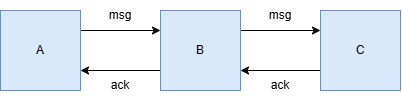

The diagram above was exported from draw.io. Its source (the exported page's mxGraphModel, read from the mxfile embedded in the PNG):
<mxGraphModel dx="645" dy="348" grid="1" gridSize="10" guides="1" tooltips="1" connect="1" arrows="1" fold="1" page="1" pageScale="1" pageWidth="827" pageHeight="1169" math="0" shadow="0">
  <root>
    <mxCell id="WIyWlLk6GJQsqaUBKTNV-0" />
    <mxCell id="WIyWlLk6GJQsqaUBKTNV-1" parent="WIyWlLk6GJQsqaUBKTNV-0" />
    <mxCell id="qhRGfx68QQBLWPT-oMKi-3" edge="1" parent="WIyWlLk6GJQsqaUBKTNV-1" source="qhRGfx68QQBLWPT-oMKi-0" style="edgeStyle=orthogonalEdgeStyle;rounded=0;orthogonalLoop=1;jettySize=auto;html=1;exitX=1;exitY=0.25;exitDx=0;exitDy=0;entryX=0;entryY=0.25;entryDx=0;entryDy=0;" target="qhRGfx68QQBLWPT-oMKi-1">
      <mxGeometry relative="1" as="geometry" />
    </mxCell>
    <mxCell id="qhRGfx68QQBLWPT-oMKi-0" parent="WIyWlLk6GJQsqaUBKTNV-1" style="whiteSpace=wrap;html=1;aspect=fixed;fillColor=#dae8fc;strokeColor=#6c8ebf;" value="A" vertex="1">
      <mxGeometry height="80" width="80" x="120" y="200" as="geometry" />
    </mxCell>
    <mxCell id="qhRGfx68QQBLWPT-oMKi-4" edge="1" parent="WIyWlLk6GJQsqaUBKTNV-1" source="qhRGfx68QQBLWPT-oMKi-1" style="edgeStyle=orthogonalEdgeStyle;rounded=0;orthogonalLoop=1;jettySize=auto;html=1;exitX=0;exitY=0.75;exitDx=0;exitDy=0;entryX=1;entryY=0.75;entryDx=0;entryDy=0;" target="qhRGfx68QQBLWPT-oMKi-0">
      <mxGeometry relative="1" as="geometry" />
    </mxCell>
    <mxCell id="qhRGfx68QQBLWPT-oMKi-5" edge="1" parent="WIyWlLk6GJQsqaUBKTNV-1" source="qhRGfx68QQBLWPT-oMKi-1" style="edgeStyle=orthogonalEdgeStyle;rounded=0;orthogonalLoop=1;jettySize=auto;html=1;exitX=1;exitY=0.25;exitDx=0;exitDy=0;entryX=0;entryY=0.25;entryDx=0;entryDy=0;" target="qhRGfx68QQBLWPT-oMKi-2">
      <mxGeometry relative="1" as="geometry" />
    </mxCell>
    <mxCell id="qhRGfx68QQBLWPT-oMKi-1" parent="WIyWlLk6GJQsqaUBKTNV-1" style="whiteSpace=wrap;html=1;aspect=fixed;fillColor=#dae8fc;strokeColor=#6c8ebf;" value="B" vertex="1">
      <mxGeometry height="80" width="80" x="280" y="200" as="geometry" />
    </mxCell>
    <mxCell id="qhRGfx68QQBLWPT-oMKi-7" edge="1" parent="WIyWlLk6GJQsqaUBKTNV-1" source="qhRGfx68QQBLWPT-oMKi-2" style="edgeStyle=orthogonalEdgeStyle;rounded=0;orthogonalLoop=1;jettySize=auto;html=1;exitX=0;exitY=0.75;exitDx=0;exitDy=0;entryX=1;entryY=0.75;entryDx=0;entryDy=0;" target="qhRGfx68QQBLWPT-oMKi-1">
      <mxGeometry relative="1" as="geometry" />
    </mxCell>
    <mxCell id="qhRGfx68QQBLWPT-oMKi-2" parent="WIyWlLk6GJQsqaUBKTNV-1" style="whiteSpace=wrap;html=1;aspect=fixed;fillColor=#dae8fc;strokeColor=#6c8ebf;" value="C" vertex="1">
      <mxGeometry height="80" width="80" x="440" y="200" as="geometry" />
    </mxCell>
    <mxCell id="qhRGfx68QQBLWPT-oMKi-8" parent="WIyWlLk6GJQsqaUBKTNV-1" style="text;html=1;whiteSpace=wrap;strokeColor=none;fillColor=none;align=center;verticalAlign=middle;rounded=0;" value="msg" vertex="1">
      <mxGeometry height="30" width="60" x="210" y="190" as="geometry" />
    </mxCell>
    <mxCell id="qhRGfx68QQBLWPT-oMKi-9" parent="WIyWlLk6GJQsqaUBKTNV-1" style="text;html=1;whiteSpace=wrap;strokeColor=none;fillColor=none;align=center;verticalAlign=middle;rounded=0;" value="msg" vertex="1">
      <mxGeometry height="30" width="60" x="370" y="190" as="geometry" />
    </mxCell>
    <mxCell id="qhRGfx68QQBLWPT-oMKi-10" parent="WIyWlLk6GJQsqaUBKTNV-1" style="text;html=1;whiteSpace=wrap;strokeColor=none;fillColor=none;align=center;verticalAlign=middle;rounded=0;" value="ack" vertex="1">
      <mxGeometry height="30" width="60" x="210" y="260" as="geometry" />
    </mxCell>
    <mxCell id="qhRGfx68QQBLWPT-oMKi-11" parent="WIyWlLk6GJQsqaUBKTNV-1" style="text;html=1;whiteSpace=wrap;strokeColor=none;fillColor=none;align=center;verticalAlign=middle;rounded=0;" value="ack" vertex="1">
      <mxGeometry height="30" width="60" x="370" y="260" as="geometry" />
    </mxCell>
  </root>
</mxGraphModel>